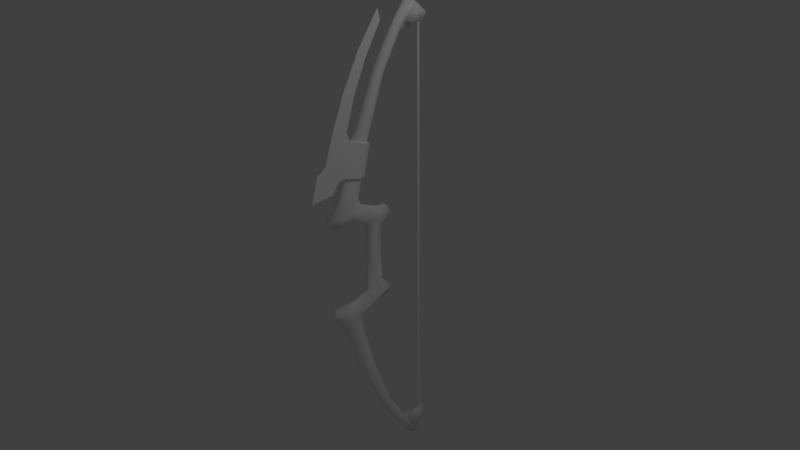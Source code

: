 # Source: bowEditedAnimated.blend  (saved by Blender 2.77.0; exported with 4.5.12 LTS)
import bpy
from mathutils import Matrix  # noqa: F401  (used for matrix-valued properties, if any)

bpy.ops.wm.read_factory_settings(use_empty=True)
scene = bpy.context.scene
scene.name = 'Scene'

# ---- collections
col_collection_1 = bpy.data.collections.new('Collection 1'); scene.collection.children.link(col_collection_1)

# ---- materials (node trees are filled in below, after node groups)
mat_weapons__untitled = bpy.data.materials.new('weapons__Untitled')
mat_weapons__untitled.alpha_threshold = 0.0
mat_weapons__untitled.use_transparent_shadow = False
mat_weapons__untitled.diffuse_color = (1.0, 1.0, 1.0, 1.0)
mat_weapons__untitled.roughness = 0.5
mat_weapons__untitled.specular_intensity = 0.0

# ---- material node trees

# ---- world
world_world = bpy.data.worlds.new('World'); scene.world = world_world
world_world.color = (0.05088, 0.05088, 0.05088)
world_world.use_sun_shadow = False
world_world.sun_shadow_jitter_overblur = 0.0
world_world.cycles.sampling_method = 'MANUAL'

# ---- cameras
cam_camera = bpy.data.cameras.new('Camera')
cam_camera.clip_end = 100.0
cam_camera.lens = 35.0
cam_camera.sensor_width = 32.0
cam_camera.sensor_height = 18.0
cam_camera.ortho_scale = 7.314
cam_camera.dof.focus_distance = 0.0
cam_camera.dof.aperture_fstop = 128.0

# ---- lights
light_lamp = bpy.data.lights.new('Lamp', 'POINT')
light_lamp.transmission_factor = 0.0
light_lamp.cutoff_distance = 30.0
light_lamp.energy = 100.0
light_lamp.shadow_buffer_clip_start = 1.001
light_lamp.shadow_soft_size = 0.1
light_lamp.shadow_maximum_resolution = 0.006
light_lamp.use_absolute_resolution = True

# ---- meshes
me_untitled = bpy.data.meshes.new('Untitled')
me_untitled.from_pydata([(-0.02902, -0.1167, 0.4821), (-0.04151, -0.5188, 0.9277), (-0.03345, 0.06777, 2.425), (-0.04151, -0.2701, 1.642), (-0.02791, 0.7263, 3.243), (-0.03488, 0.4747, 2.828), (-0.03345, 0.2014, 2.37), (-0.04151, -0.08253, 1.612), (-0.04151, -0.2647, 0.8818), (-0.07725, -0.3778, 0.711), (-0.04151, 0.2096, 0.6427), (-0.02902, 0.1126, 0.3941), (-0.04151, -0.2282, 0.7899), (-0.0169, 0.4237, 2.987), (-0.04151, 0.2596, 0.5375), (-0.04151, -0.6999, 0.7043), (-0.04724, 0.4537, 2.901), (-0.06218, 0.137, 2.403), (-0.07725, -0.1763, 1.62), (-0.07725, -0.3902, 0.8538), (-0.04151, -0.6532, 0.5734), (-0.02902, -0.3155, 0.5637), (-0.05437, -0.0008495, 0.4381), (-0.04151, 0.07892, 0.6522), (-0.07725, 0.0757, 0.5439), (-0.05849, 0.7012, 3.129), (-0.06175, 0.5533, 2.901), (-0.03935, 0.8931, 2.972), (-0.03935, 0.8625, 2.873), (-0.02843, 0.7965, 2.973), (0.03072, -0.1167, 0.4821), (0.0008494, 0.6757, 3.291), (0.04321, -0.5188, 0.9277), (0.03515, 0.06777, 2.425), (0.05039, -0.6552, 1.054), (0.0008494, -0.762, 1.369), (0.0008494, 0.6607, 2.811), (0.03658, 0.4747, 2.828), (0.04321, -0.08253, 1.612), (0.04321, -0.2647, 0.8818), (0.04321, 0.2096, 0.6427), (0.03072, 0.1126, 0.3941), (0.04321, -0.2282, 0.7899), (0.0008494, 0.7715, 2.973), (0.0008494, 0.8216, 2.973), (0.0186, 0.4237, 2.987), (0.04321, 0.2596, 0.5375), (0.04321, -0.6999, 0.7043), (0.04321, -0.6532, 0.5734), (0.04321, 0.07892, 0.6522), (0.06018, 0.7012, 3.129), (0.06345, 0.5533, 2.901), (0.04105, 0.8931, 2.972), (0.04105, 0.8625, 2.873), (0.03013, 0.7965, 2.973), (-0.05437, -0.0008495, 0.0), (-0.02843, 0.7965, 5.96e-08), (0.03072, -0.09489, 0.0), (0.0008496, 0.8216, 5.96e-08), (-0.01331, 0.1823, 2.991), (-0.07598, -0.4809, 1.22), (0.0008494, -0.5744, 1.813), (-0.02195, -0.06488, 2.591), (-0.04351, -0.4052, 1.777), (-0.03381, -0.2578, 2.198), (-0.05424, -0.5674, 1.194), (-0.05804, -0.372, 1.655), (-0.1017, -0.1796, 1.593), (-0.1167, -0.2814, 1.176), (0.07768, -0.4809, 1.22), (0.0008494, -0.9313, 0.9963), (0.0008494, 0.1537, 3.127), (0.03551, -0.2578, 2.198), (0.1034, -0.1796, 1.593), (0.1184, -0.2814, 1.176), (0.04938, -0.05539, 1.555), (0.0008494, -0.837, 1.33), (0.0008494, -0.7034, 1.433), (-0.04869, -0.6552, 1.054), (-0.04874, -0.1521, 1.147), (0.05044, -0.1521, 1.147), (-0.04768, -0.05539, 1.555), (0.0008494, -0.1542, 2.693), (0.04321, -0.2701, 1.642), (0.02961, 0.7263, 3.243), (0.03515, 0.2014, 2.37), (0.07895, -0.3778, 0.711), (0.05974, -0.372, 1.655), (0.05594, -0.5674, 1.194), (0.0008494, -0.3887, 2.255), (0.04894, 0.4537, 2.901), (0.06388, 0.137, 2.403), (0.07895, -0.1763, 1.62), (0.07895, -0.3902, 0.8538), (0.04521, -0.4052, 1.777), (0.03072, -0.3155, 0.5637), (0.05607, -0.0008495, 0.4381), (0.02365, -0.06488, 2.591), (0.07895, 0.0757, 0.5439), (0.0008494, 0.7791, 3.195), (0.01501, 0.1823, 2.991), (0.03072, 0.09319, 0.0), (-0.02902, -0.1167, -0.4821), (-0.04151, -0.5188, -0.9277), (-0.03345, 0.06777, -2.425), (-0.04151, -0.2701, -1.642), (-0.02791, 0.7263, -3.243), (-0.03488, 0.4747, -2.828), (-0.03345, 0.2014, -2.37), (-0.04151, -0.08253, -1.612), (-0.04151, -0.2647, -0.8818), (-0.07725, -0.3778, -0.711), (-0.04151, 0.2096, -0.6427), (-0.02902, 0.1126, -0.3941), (-0.04151, -0.2282, -0.7899), (-0.0169, 0.4237, -2.987), (-0.04151, 0.2596, -0.5375), (-0.04151, -0.6999, -0.7043), (-0.04724, 0.4537, -2.901), (-0.06218, 0.137, -2.403), (-0.07725, -0.1763, -1.62), (-0.07725, -0.3902, -0.8538), (-0.04151, -0.6532, -0.5734), (-0.02902, -0.3155, -0.5637), (-0.05437, -0.0008494, -0.4381), (-0.04151, 0.07892, -0.6522), (-0.07725, 0.0757, -0.5439), (-0.05849, 0.7012, -3.129), (-0.06175, 0.5533, -2.901), (-0.03935, 0.8931, -2.972), (-0.03935, 0.8625, -2.873), (-0.02843, 0.7965, -2.973), (0.03072, -0.1167, -0.4821), (0.0008497, 0.6757, -3.291), (0.04321, -0.5188, -0.9277), (0.03515, 0.06777, -2.425), (0.0008497, 0.6607, -2.811), (0.03658, 0.4747, -2.828), (0.04321, -0.08253, -1.612), (0.04321, -0.2647, -0.8818), (0.04321, 0.2096, -0.6427), (0.03072, 0.1126, -0.3941), (0.04321, -0.2282, -0.7899), (0.0008497, 0.7715, -2.973), (0.0008497, 0.8216, -2.973), (0.0186, 0.4237, -2.987), (0.04321, 0.2596, -0.5375), (0.04321, -0.6999, -0.7043), (0.04321, -0.6532, -0.5734), (0.04321, 0.07892, -0.6522), (0.06018, 0.7012, -3.129), (0.06345, 0.5533, -2.901), (0.04105, 0.8931, -2.972), (0.04105, 0.8625, -2.873), (0.03013, 0.7965, -2.973), (-0.02902, -0.09489, 0.0), (0.0008495, 0.7715, 5.96e-08), (0.03013, 0.7965, 5.96e-08), (-0.02902, 0.09319, 0.0), (0.04321, -0.2701, -1.642), (0.02961, 0.7263, -3.243), (0.03515, 0.2014, -2.37), (0.07895, -0.3778, -0.711), (0.04894, 0.4537, -2.901), (0.06388, 0.137, -2.403), (0.07895, -0.1763, -1.62), (0.07895, -0.3902, -0.8538), (0.03072, -0.3155, -0.5637), (0.05607, -0.0008495, -0.4381), (0.07895, 0.0757, -0.5439), (0.0008497, 0.7791, -3.195), (0.05607, -0.0008495, 0.0), (0.0008494, -0.837, 1.33), (0.0008494, -0.762, 1.369), (-0.04768, -0.05539, 1.555), (0.04938, -0.05539, 1.555), (0.05044, -0.1521, 1.147), (0.1184, -0.2814, 1.176), (0.05974, -0.372, 1.655), (0.1034, -0.1796, 1.593), (-0.04874, -0.1521, 1.147), (-0.1167, -0.2814, 1.176), (0.02365, -0.06488, 2.591), (0.03551, -0.2578, 2.198), (0.04521, -0.4052, 1.777), (0.0008494, -0.9313, 0.9963), (0.0008494, -0.9313, 0.9963), (0.05039, -0.6552, 1.054), (0.05594, -0.5674, 1.194), (0.07768, -0.4809, 1.22), (0.01501, 0.1823, 2.991), (0.0008494, 0.1537, 3.127), (0.0008494, 0.1537, 3.127), (0.0008494, -0.1542, 2.693), (-0.02195, -0.06488, 2.591), (-0.01331, 0.1823, 2.991), (-0.05424, -0.5674, 1.194), (-0.07598, -0.4809, 1.22), (-0.03381, -0.2578, 2.198), (-0.04351, -0.4052, 1.777), (-0.05804, -0.372, 1.655), (-0.1017, -0.1796, 1.593), (-0.04869, -0.6552, 1.054), (0.0008494, -0.5744, 1.813), (0.0008494, -0.7034, 1.433), (0.0008494, -0.3887, 2.255)], [], [(29, 44, 58, 56), (16, 17, 2, 13), (18, 17, 6, 7), (19, 18, 7, 8), (24, 9, 12, 23), (20, 9, 21), (1, 3, 18, 19), (3, 2, 17, 18), (5, 6, 17, 16), (31, 4, 16, 13), (12, 9, 19, 8), (9, 15, 1, 19), (196, 188, 187, 202), (4, 5, 16), (14, 24, 23, 10), (24, 22, 0), (21, 9, 0), (11, 22, 24, 14), (173, 204, 78), (42, 12, 8, 39), (49, 23, 12, 42), (202, 187, 185), (45, 13, 2, 33), (78, 172, 173), (59, 62, 193, 192), (37, 5, 36), (41, 11, 14, 46), (39, 8, 7, 38), (47, 15, 20, 48), (40, 10, 23, 49), (46, 14, 10, 40), (205, 193, 62, 64), (191, 190, 195), (45, 31, 13), (79, 174, 175, 80), (25, 27, 28, 26), (27, 52, 53, 28), (25, 50, 52, 27), (28, 53, 51, 26), (181, 180, 176, 177), (20, 15, 9), (32, 1, 15, 47), (9, 24, 0), (26, 51, 50, 25), (50, 51, 53, 52), (197, 189, 188, 196), (201, 68, 60, 66), (60, 65, 63, 66), (63, 65, 203), (197, 181, 177, 189), (204, 203, 78), (65, 78, 203), (186, 172, 78), (174, 79, 68, 201), (81, 67, 179, 75), (67, 200, 178, 179), (200, 199, 184, 178), (199, 198, 183, 184), (198, 194, 182, 183), (195, 190, 182, 194), (203, 205, 64, 63), (36, 5, 4, 99), (33, 2, 3, 83), (83, 3, 1, 32), (38, 7, 6, 85), (95, 21, 0, 30), (85, 6, 5, 37), (48, 20, 21, 95), (31, 84, 4), (84, 99, 4), (90, 45, 33, 91), (92, 38, 85, 91), (93, 39, 38, 92), (98, 49, 42, 86), (48, 95, 86), (32, 93, 92, 83), (83, 92, 91, 33), (37, 90, 91, 85), (31, 45, 90, 84), (42, 39, 93, 86), (86, 93, 32, 47), (36, 99, 84, 37), (84, 90, 37), (46, 40, 49, 98), (98, 30, 96), (95, 30, 86), (41, 46, 98, 96), (48, 86, 47), (86, 30, 98), (35, 34, 77), (70, 34, 76), (34, 35, 76), (100, 71, 82, 97), (88, 61, 34), (89, 72, 97, 82), (77, 34, 61), (175, 73, 74, 80), (94, 61, 88), (61, 94, 72, 89), (69, 87, 94, 88), (73, 87, 69, 74), (118, 115, 104, 119), (120, 109, 108, 119), (121, 110, 109, 120), (126, 125, 114, 111), (122, 123, 111), (103, 121, 120, 105), (105, 120, 119, 104), (107, 118, 119, 108), (133, 115, 118, 106), (114, 110, 121, 111), (111, 121, 103, 117), (106, 118, 107), (116, 112, 125, 126), (126, 102, 124), (123, 102, 111), (113, 116, 126, 124), (142, 139, 110, 114), (149, 142, 114, 125), (145, 135, 104, 115), (137, 136, 107), (141, 146, 116, 113), (139, 138, 109, 110), (147, 148, 122, 117), (140, 149, 125, 112), (146, 140, 112, 116), (145, 115, 133), (127, 128, 130, 129), (129, 130, 153, 152), (127, 129, 152, 150), (130, 128, 151, 153), (122, 111, 117), (134, 147, 117, 103), (111, 102, 126), (128, 127, 150, 151), (150, 152, 153, 151), (143, 154, 157, 156), (136, 170, 106, 107), (135, 159, 105, 104), (159, 134, 103, 105), (138, 161, 108, 109), (167, 132, 102, 123), (161, 137, 107, 108), (148, 167, 123, 122), (133, 106, 160), (160, 106, 170), (163, 164, 135, 145), (165, 164, 161, 138), (166, 165, 138, 139), (169, 162, 142, 149), (148, 162, 167), (134, 159, 165, 166), (159, 135, 164, 165), (137, 161, 164, 163), (133, 160, 163, 145), (142, 162, 166, 139), (162, 147, 134, 166), (136, 137, 160, 170), (160, 137, 163), (146, 169, 149, 140), (169, 168, 132), (167, 162, 132), (141, 168, 169, 146), (148, 147, 162), (162, 169, 132), (43, 29, 56, 156), (54, 157, 58, 44), (43, 156, 157, 54), (55, 22, 11, 158), (155, 0, 22, 55), (30, 0, 155, 57), (101, 158, 11, 41), (171, 101, 41, 96), (57, 171, 96, 30), (131, 56, 58, 144), (143, 156, 56, 131), (154, 144, 58, 157), (55, 158, 113, 124), (155, 55, 124, 102), (132, 57, 155, 102), (101, 141, 113, 158), (171, 168, 141, 101), (57, 132, 168, 171)])
me_untitled.polygons.foreach_set('use_smooth', [True] * 183)
_uv = me_untitled.uv_layers.new(name='UVMap')
_uv.uv.foreach_set('vector', [0.9809, 0.9745, 0.9701, 0.9745, 0.9701, 0.3548, 0.9809, 0.3548, 0.1309, 0.8885, 0.181, 0.7547, 0.1998, 0.7572, 0.1434, 0.9081, 0.2189, 0.5541, 0.181, 0.7547, 0.1628, 0.7497, 0.1946, 0.5564, 0.2353, 0.3621, 0.2189, 0.5541, 0.1946, 0.5564, 0.2053, 0.3744, 0.1119, 0.3058, 0.2263, 0.3282, 0.1929, 0.3539, 0.1146, 0.3329, 0.2874, 0.2838, 0.2263, 0.3282, 0.2058, 0.293, 0.2703, 0.3741, 0.2438, 0.5555, 0.2189, 0.5541, 0.2353, 0.3621, 0.2438, 0.5555, 0.1998, 0.7572, 0.181, 0.7547, 0.2189, 0.5541, 0.1218, 0.8723, 0.1628, 0.7497, 0.181, 0.7547, 0.1309, 0.8885, 0.09941, 0.993, 0.08391, 0.9834, 0.1309, 0.8885, 0.1434, 0.9081, 0.1929, 0.3539, 0.2263, 0.3282, 0.2353, 0.3621, 0.2053, 0.3744, 0.2263, 0.3282, 0.3038, 0.3131, 0.2703, 0.3741, 0.2353, 0.3621, 0.8802, 0.878, 0.8535, 0.878, 0.8549, 0.838, 0.8788, 0.838, 0.08391, 0.9834, 0.1218, 0.8723, 0.1309, 0.8885, 0.06749, 0.3114, 0.1119, 0.3058, 0.1146, 0.3329, 0.08322, 0.3346, 0.1119, 0.3058, 0.1251, 0.2768, 0.1552, 0.2815, 0.2058, 0.293, 0.2263, 0.3282, 0.1552, 0.2815, 0.09556, 0.2709, 0.1251, 0.2768, 0.1119, 0.3058, 0.06749, 0.3114, 0.8047, 0.1208, 0.8105, 0.1409, 0.863, 0.0639, 0.02408, 0.283, 0.04363, 0.283, 0.04363, 0.3059, 0.02408, 0.3059, 0.02408, 0.2054, 0.04363, 0.2054, 0.04363, 0.283, 0.02408, 0.283, 0.8788, 0.838, 0.8549, 0.838, 0.8669, 0.7698, 0.01515, 0.872, 0.006961, 0.872, 0.003144, 0.7185, 0.01897, 0.7185, 0.863, 0.0639, 0.7928, 0.1043, 0.8047, 0.1208, 0.836, 0.574, 0.8259, 0.4607, 0.7951, 0.4731, 0.8149, 0.6005, 0.02561, 0.7894, 0.04209, 0.7894, 0.03385, 0.8325, 0.02696, 0.1009, 0.04075, 0.1009, 0.04363, 0.1483, 0.02408, 0.1483, 0.02408, 0.3059, 0.04363, 0.3059, 0.04362, 0.4795, 0.02408, 0.4795, 0.02083, 0.2808, 0.001289, 0.2808, 0.00129, 0.2487, 0.02084, 0.2487, 0.02408, 0.1752, 0.04363, 0.1752, 0.04363, 0.2054, 0.02408, 0.2054, 0.02408, 0.1483, 0.04363, 0.1483, 0.04363, 0.1752, 0.02408, 0.1752, 0.7913, 0.3532, 0.7951, 0.4731, 0.8259, 0.4607, 0.8268, 0.3547, 0.9074, 0.9837, 0.904, 0.95, 0.9109, 0.95, 0.01595, 0.872, 0.01185, 0.963, 0.007758, 0.872, 0.9679, 0.1395, 0.9436, 0.2381, 0.9436, 0.2381, 0.9679, 0.1395, 0.6233, 0.8862, 0.5777, 0.8897, 0.5692, 0.8727, 0.614, 0.8371, 0.5777, 0.8897, 0.5777, 0.9045, 0.5587, 0.9045, 0.5587, 0.8897, 0.6233, 0.8862, 0.6233, 0.908, 0.5777, 0.9045, 0.5777, 0.8897, 0.7302, 0.8897, 0.7302, 0.9045, 0.6732, 0.9086, 0.6732, 0.8856, 0.8953, 0.9493, 0.8789, 0.9813, 0.8549, 0.9813, 0.8384, 0.9493, 0.2874, 0.2838, 0.3038, 0.3131, 0.2263, 0.3282, 0.02083, 0.3472, 0.001289, 0.3472, 0.001289, 0.2808, 0.02083, 0.2808, 0.2263, 0.3282, 0.1119, 0.3058, 0.1552, 0.2815, 0.6732, 0.8856, 0.6732, 0.9086, 0.6233, 0.908, 0.6233, 0.8862, 0.6233, 0.908, 0.614, 0.9571, 0.5692, 0.9215, 0.5777, 0.9045, 0.8854, 0.8998, 0.8483, 0.8998, 0.8535, 0.878, 0.8802, 0.878, 0.9101, 0.2319, 0.933, 0.1304, 0.884, 0.1186, 0.8606, 0.2248, 0.884, 0.1186, 0.8672, 0.1037, 0.8402, 0.2475, 0.8606, 0.2248, 0.8402, 0.2475, 0.8672, 0.1037, 0.7981, 0.2374, 0.8854, 0.8998, 0.8953, 0.9493, 0.8384, 0.9493, 0.8483, 0.8998, 0.8105, 0.1409, 0.7981, 0.2374, 0.863, 0.0639, 0.8672, 0.1037, 0.863, 0.0639, 0.7981, 0.2374, 0.808, 0.02168, 0.7928, 0.1043, 0.863, 0.0639, 0.9436, 0.2381, 0.9679, 0.1395, 0.933, 0.1304, 0.9101, 0.2319, 0.9192, 0.5116, 0.9322, 0.5431, 0.8826, 0.5431, 0.8957, 0.5116, 0.9322, 0.5431, 0.9217, 0.592, 0.8932, 0.592, 0.8826, 0.5431, 0.9217, 0.592, 0.9182, 0.6224, 0.8967, 0.6224, 0.8932, 0.592, 0.9182, 0.6224, 0.9158, 0.7303, 0.899, 0.7303, 0.8967, 0.6224, 0.9158, 0.7303, 0.9129, 0.8363, 0.9019, 0.8363, 0.899, 0.7303, 0.9109, 0.95, 0.904, 0.95, 0.9019, 0.8363, 0.9129, 0.8363, 0.7981, 0.2374, 0.7913, 0.3532, 0.8268, 0.3547, 0.8402, 0.2475, 0.07613, 0.8777, 0.1218, 0.8723, 0.08391, 0.9834, 0.06749, 0.9744, 0.01897, 0.7185, 0.003144, 0.7185, 0.001287, 0.5218, 0.02083, 0.5218, 0.02083, 0.5218, 0.001287, 0.5218, 0.001289, 0.3472, 0.02083, 0.3472, 0.02408, 0.4795, 0.04362, 0.4795, 0.04176, 0.6662, 0.02594, 0.6662, 0.01795, 0.1708, 0.004172, 0.1708, 0.004172, 0.1212, 0.01796, 0.1212, 0.02594, 0.6662, 0.04176, 0.6662, 0.04209, 0.7894, 0.02561, 0.7894, 0.02084, 0.2487, 0.00129, 0.2487, 0.004172, 0.1708, 0.01795, 0.1708, 0.05849, 0.9909, 0.0403, 0.9911, 0.04548, 0.9782, 0.0403, 0.9911, 0.02677, 0.9782, 0.04548, 0.9782, 0.1309, 0.8885, 0.1434, 0.9081, 0.1998, 0.7572, 0.181, 0.7547, 0.2189, 0.5541, 0.1946, 0.5564, 0.1628, 0.7497, 0.181, 0.7547, 0.2353, 0.3621, 0.2053, 0.3744, 0.1946, 0.5564, 0.2189, 0.5541, 0.1119, 0.3058, 0.1146, 0.3329, 0.1929, 0.3539, 0.2263, 0.3282, 0.2874, 0.2838, 0.2058, 0.293, 0.2263, 0.3282, 0.2703, 0.3741, 0.2353, 0.3621, 0.2189, 0.5541, 0.2438, 0.5555, 0.2438, 0.5555, 0.2189, 0.5541, 0.181, 0.7547, 0.1998, 0.7572, 0.1218, 0.8723, 0.1309, 0.8885, 0.181, 0.7547, 0.1628, 0.7497, 0.09941, 0.993, 0.1434, 0.9081, 0.1309, 0.8885, 0.08391, 0.9834, 0.1929, 0.3539, 0.2053, 0.3744, 0.2353, 0.3621, 0.2263, 0.3282, 0.2263, 0.3282, 0.2353, 0.3621, 0.2703, 0.3741, 0.3038, 0.3131, 0.07613, 0.8777, 0.06749, 0.9744, 0.08391, 0.9834, 0.1218, 0.8723, 0.08391, 0.9834, 0.1309, 0.8885, 0.1218, 0.8723, 0.06749, 0.3114, 0.08322, 0.3346, 0.1146, 0.3329, 0.1119, 0.3058, 0.1119, 0.3058, 0.1552, 0.2815, 0.1251, 0.2768, 0.2058, 0.293, 0.1552, 0.2815, 0.2263, 0.3282, 0.09556, 0.2709, 0.06749, 0.3114, 0.1119, 0.3058, 0.1251, 0.2768, 0.2874, 0.2838, 0.2263, 0.3282, 0.3038, 0.3131, 0.2263, 0.3282, 0.1552, 0.2815, 0.1119, 0.3058, 0.8047, 0.1208, 0.863, 0.0639, 0.8105, 0.1409, 0.808, 0.02168, 0.863, 0.0639, 0.7928, 0.1043, 0.863, 0.0639, 0.8047, 0.1208, 0.7928, 0.1043, 0.836, 0.574, 0.8149, 0.6005, 0.7951, 0.4731, 0.8259, 0.4607, 0.8672, 0.1037, 0.7981, 0.2374, 0.863, 0.0639, 0.7913, 0.3532, 0.8268, 0.3547, 0.8259, 0.4607, 0.7951, 0.4731, 0.8105, 0.1409, 0.863, 0.0639, 0.7981, 0.2374, 0.9436, 0.2381, 0.9101, 0.2319, 0.933, 0.1304, 0.9679, 0.1395, 0.8402, 0.2475, 0.7981, 0.2374, 0.8672, 0.1037, 0.7981, 0.2374, 0.8402, 0.2475, 0.8268, 0.3547, 0.7913, 0.3532, 0.884, 0.1186, 0.8606, 0.2248, 0.8402, 0.2475, 0.8672, 0.1037, 0.9101, 0.2319, 0.8606, 0.2248, 0.884, 0.1186, 0.933, 0.1304, 0.1309, 0.8885, 0.1434, 0.9081, 0.1998, 0.7572, 0.181, 0.7547, 0.2189, 0.5541, 0.1946, 0.5564, 0.1628, 0.7497, 0.181, 0.7547, 0.2353, 0.3621, 0.2053, 0.3744, 0.1946, 0.5564, 0.2189, 0.5541, 0.1119, 0.3058, 0.1146, 0.3329, 0.1929, 0.3539, 0.2263, 0.3282, 0.2874, 0.2838, 0.2058, 0.293, 0.2263, 0.3282, 0.2703, 0.3741, 0.2353, 0.3621, 0.2189, 0.5541, 0.2438, 0.5555, 0.2438, 0.5555, 0.2189, 0.5541, 0.181, 0.7547, 0.1998, 0.7572, 0.1218, 0.8723, 0.1309, 0.8885, 0.181, 0.7547, 0.1628, 0.7497, 0.09941, 0.993, 0.1434, 0.9081, 0.1309, 0.8885, 0.08391, 0.9834, 0.1929, 0.3539, 0.2053, 0.3744, 0.2353, 0.3621, 0.2263, 0.3282, 0.2263, 0.3282, 0.2353, 0.3621, 0.2703, 0.3741, 0.3038, 0.3131, 0.08391, 0.9834, 0.1309, 0.8885, 0.1218, 0.8723, 0.06749, 0.3114, 0.08322, 0.3346, 0.1146, 0.3329, 0.1119, 0.3058, 0.1119, 0.3058, 0.1552, 0.2815, 0.1251, 0.2768, 0.2058, 0.293, 0.1552, 0.2815, 0.2263, 0.3282, 0.09556, 0.2709, 0.06749, 0.3114, 0.1119, 0.3058, 0.1251, 0.2768, 0.02408, 0.283, 0.02408, 0.3059, 0.04363, 0.3059, 0.04363, 0.283, 0.02408, 0.2054, 0.02408, 0.283, 0.04363, 0.283, 0.04363, 0.2054, 0.01515, 0.872, 0.01897, 0.7185, 0.003144, 0.7185, 0.006961, 0.872, 0.02561, 0.7894, 0.03385, 0.8325, 0.04209, 0.7894, 0.02696, 0.1009, 0.02408, 0.1483, 0.04363, 0.1483, 0.04075, 0.1009, 0.02408, 0.3059, 0.02408, 0.4795, 0.04362, 0.4795, 0.04363, 0.3059, 0.02083, 0.2808, 0.02084, 0.2487, 0.00129, 0.2487, 0.001289, 0.2808, 0.02408, 0.1752, 0.02408, 0.2054, 0.04363, 0.2054, 0.04363, 0.1752, 0.02408, 0.1483, 0.02408, 0.1752, 0.04363, 0.1752, 0.04363, 0.1483, 0.01595, 0.872, 0.007758, 0.872, 0.01185, 0.963, 0.6233, 0.8862, 0.614, 0.8371, 0.5692, 0.8727, 0.5777, 0.8897, 0.5777, 0.8897, 0.5587, 0.8897, 0.5587, 0.9045, 0.5777, 0.9045, 0.6233, 0.8862, 0.5777, 0.8897, 0.5777, 0.9045, 0.6233, 0.908, 0.7302, 0.8897, 0.6732, 0.8856, 0.6732, 0.9086, 0.7302, 0.9045, 0.2874, 0.2838, 0.2263, 0.3282, 0.3038, 0.3131, 0.02083, 0.3472, 0.02083, 0.2808, 0.001289, 0.2808, 0.001289, 0.3472, 0.2263, 0.3282, 0.1552, 0.2815, 0.1119, 0.3058, 0.6732, 0.8856, 0.6233, 0.8862, 0.6233, 0.908, 0.6732, 0.9086, 0.6233, 0.908, 0.5777, 0.9045, 0.5692, 0.9215, 0.614, 0.9571, 0.9701, 0.9745, 0.9809, 0.9745, 0.9809, 0.3548, 0.9701, 0.3548, 0.07613, 0.8777, 0.06749, 0.9744, 0.08391, 0.9834, 0.1218, 0.8723, 0.01897, 0.7185, 0.02083, 0.5218, 0.001287, 0.5218, 0.003144, 0.7185, 0.02083, 0.5218, 0.02083, 0.3472, 0.001289, 0.3472, 0.001287, 0.5218, 0.02408, 0.4795, 0.02594, 0.6662, 0.04176, 0.6662, 0.04362, 0.4795, 0.01795, 0.1708, 0.01796, 0.1212, 0.004172, 0.1212, 0.004172, 0.1708, 0.02594, 0.6662, 0.02561, 0.7894, 0.04209, 0.7894, 0.04176, 0.6662, 0.02084, 0.2487, 0.01795, 0.1708, 0.004172, 0.1708, 0.00129, 0.2487, 0.05849, 0.9909, 0.04548, 0.9782, 0.0403, 0.9911, 0.0403, 0.9911, 0.04548, 0.9782, 0.02677, 0.9782, 0.1309, 0.8885, 0.181, 0.7547, 0.1998, 0.7572, 0.1434, 0.9081, 0.2189, 0.5541, 0.181, 0.7547, 0.1628, 0.7497, 0.1946, 0.5564, 0.2353, 0.3621, 0.2189, 0.5541, 0.1946, 0.5564, 0.2053, 0.3744, 0.1119, 0.3058, 0.2263, 0.3282, 0.1929, 0.3539, 0.1146, 0.3329, 0.2874, 0.2838, 0.2263, 0.3282, 0.2058, 0.293, 0.2703, 0.3741, 0.2438, 0.5555, 0.2189, 0.5541, 0.2353, 0.3621, 0.2438, 0.5555, 0.1998, 0.7572, 0.181, 0.7547, 0.2189, 0.5541, 0.1218, 0.8723, 0.1628, 0.7497, 0.181, 0.7547, 0.1309, 0.8885, 0.09941, 0.993, 0.08391, 0.9834, 0.1309, 0.8885, 0.1434, 0.9081, 0.1929, 0.3539, 0.2263, 0.3282, 0.2353, 0.3621, 0.2053, 0.3744, 0.2263, 0.3282, 0.3038, 0.3131, 0.2703, 0.3741, 0.2353, 0.3621, 0.07613, 0.8777, 0.1218, 0.8723, 0.08391, 0.9834, 0.06749, 0.9744, 0.08391, 0.9834, 0.1218, 0.8723, 0.1309, 0.8885, 0.06749, 0.3114, 0.1119, 0.3058, 0.1146, 0.3329, 0.08322, 0.3346, 0.1119, 0.3058, 0.1251, 0.2768, 0.1552, 0.2815, 0.2058, 0.293, 0.2263, 0.3282, 0.1552, 0.2815, 0.09556, 0.2709, 0.1251, 0.2768, 0.1119, 0.3058, 0.06749, 0.3114, 0.2874, 0.2838, 0.3038, 0.3131, 0.2263, 0.3282, 0.2263, 0.3282, 0.1119, 0.3058, 0.1552, 0.2815, 0.9701, 0.9745, 0.9809, 0.9745, 0.9809, 0.3548, 0.9701, 0.3548, 0.9809, 0.9745, 0.9809, 0.3548, 0.9701, 0.3548, 0.9701, 0.9745, 0.9701, 0.9745, 0.9701, 0.3548, 0.9809, 0.3548, 0.9809, 0.9745, 0.1059, 0.1727, 0.1251, 0.2768, 0.09556, 0.2709, 0.08284, 0.1769, 0.1287, 0.1684, 0.1552, 0.2815, 0.1251, 0.2768, 0.1059, 0.1727, 0.01796, 0.1212, 0.004172, 0.1212, 0.004174, 0.00987, 0.01796, 0.009871, 0.02696, 0.00987, 0.04075, 0.009871, 0.04075, 0.1009, 0.02696, 0.1009, 0.1059, 0.1727, 0.08284, 0.1769, 0.09556, 0.2709, 0.1251, 0.2768, 0.1287, 0.1684, 0.1059, 0.1727, 0.1251, 0.2768, 0.1552, 0.2815, 0.9809, 0.9745, 0.9809, 0.3548, 0.9701, 0.3548, 0.9701, 0.9745, 0.9701, 0.9745, 0.9701, 0.3548, 0.9809, 0.3548, 0.9809, 0.9745, 0.9809, 0.9745, 0.9701, 0.9745, 0.9701, 0.3548, 0.9809, 0.3548, 0.1059, 0.1727, 0.08284, 0.1769, 0.09556, 0.2709, 0.1251, 0.2768, 0.1287, 0.1684, 0.1059, 0.1727, 0.1251, 0.2768, 0.1552, 0.2815, 0.01796, 0.1212, 0.01796, 0.009871, 0.004174, 0.00987, 0.004172, 0.1212, 0.02696, 0.00987, 0.02696, 0.1009, 0.04075, 0.1009, 0.04075, 0.009871, 0.1059, 0.1727, 0.1251, 0.2768, 0.09556, 0.2709, 0.08284, 0.1769, 0.1287, 0.1684, 0.1552, 0.2815, 0.1251, 0.2768, 0.1059, 0.1727])
me_untitled.materials.append(mat_weapons__untitled)
me_untitled.use_remesh_preserve_volume = False
me_untitled.use_remesh_preserve_attributes = False
me_untitled.use_mirror_vertex_groups = False
me_untitled.update()
me_untitled.normals_split_custom_set([tuple(v) for v in zip(*[iter([-1.0, 9.636e-06, -5.006e-08, 4.992e-07, 1.0, 4.14e-08, 5.241e-07, 1.0, 5.504e-08, -1.0, 9.636e-06, -5.036e-08, -0.9968, -0.04467, 0.06619, -0.999, -0.02289, 0.03788, -0.5516, -0.7343, 0.3957, -0.5552, -0.6582, 0.5085, -0.9999, 0.004312, 0.01415, -0.999, -0.02289, 0.03788, -0.5895, 0.7311, -0.3435, -0.5812, 0.777, -0.242, -0.9991, 0.011, 0.04086, -0.9999, 0.004312, 0.01415, -0.5812, 0.777, -0.242, -0.6646, 0.7469, 0.02149, -0.9971, 0.06817, -0.03275, -0.9982, 0.003639, -0.06053, -0.6974, 0.5097, 0.5038, -0.6422, 0.2215, 0.7339, -0.5652, -0.4883, -0.665, -0.9982, 0.003639, -0.06053, -0.5951, -0.1769, -0.7839, -0.659, -0.6685, 0.3449, -0.5783, -0.7605, 0.2953, -0.9999, 0.004312, 0.01415, -0.9991, 0.011, 0.04086, -0.5783, -0.7605, 0.2953, -0.5516, -0.7343, 0.3957, -0.999, -0.02289, 0.03788, -0.9999, 0.004312, 0.01415, -0.756, 0.4187, -0.5032, -0.5895, 0.7311, -0.3435, -0.999, -0.02289, 0.03788, -0.9968, -0.04467, 0.06619, -2.492e-07, -0.2016, 0.9795, -0.7661, 0.3914, 0.5098, -0.9968, -0.04467, 0.06619, -0.5552, -0.6582, 0.5085, -0.6974, 0.5097, 0.5038, -0.9982, 0.003639, -0.06053, -0.9991, 0.011, 0.04086, -0.6646, 0.7469, 0.02149, -0.9982, 0.003639, -0.06053, -0.5741, -0.8086, 0.1287, -0.659, -0.6685, 0.3449, -0.9991, 0.011, 0.04086, 0.0, 0.582, -0.8132, 0.0, 0.582, -0.8132, 0.0, 0.5953, -0.8035, 0.0, 0.5953, -0.8035, -0.7661, 0.3914, 0.5098, -0.756, 0.4187, -0.5032, -0.9968, -0.04467, 0.06619, -0.5613, 0.8178, -0.1271, -0.9971, 0.06817, -0.03275, -0.6422, 0.2215, 0.7339, -0.5384, 0.4721, 0.698, -0.9971, 0.06817, -0.03275, -0.9951, -0.06346, -0.0754, -0.7306, -0.5276, -0.4334, -0.5951, -0.1769, -0.7839, -0.9982, 0.003639, -0.06053, -0.7306, -0.5276, -0.4334, -0.6907, 0.6421, -0.3327, -0.9951, -0.06346, -0.0754, -0.9971, 0.06817, -0.03275, -0.5613, 0.8178, -0.1271, -0.9876, -0.1004, 0.121, -0.9676, -0.2332, 0.09682, -0.9808, -0.1794, 0.07692, 0.6974, 0.5097, 0.5038, -0.6974, 0.5097, 0.5038, -0.6646, 0.7469, 0.02149, 0.6646, 0.7469, 0.0215, 0.6422, 0.2215, 0.7339, -0.6422, 0.2215, 0.7339, -0.6974, 0.5097, 0.5038, 0.6974, 0.5097, 0.5038, 0.0, 0.5953, -0.8035, 0.0, 0.5953, -0.8035, 0.0, 0.2036, -0.979, 0.5552, -0.6582, 0.5085, -0.5552, -0.6582, 0.5085, -0.5516, -0.7343, 0.3957, 0.5516, -0.7343, 0.3957, -0.9808, -0.1794, 0.07692, -0.9883, -0.1127, 0.1029, -0.9876, -0.1004, 0.121, -0.9881, -0.1233, 0.09226, -0.9825, -0.1569, 0.1006, -0.9845, -0.1457, 0.09779, -0.9881, -0.1233, 0.09226, 0.756, 0.4187, -0.5032, -0.756, 0.4187, -0.5032, 2.211e-07, 0.7358, -0.6772, 0.6907, 0.6421, -0.3327, -0.6907, 0.6421, -0.3327, -0.5613, 0.8178, -0.1271, 0.5613, 0.8178, -0.1271, 0.6646, 0.7469, 0.0215, -0.6646, 0.7469, 0.02149, -0.5812, 0.777, -0.242, 0.5812, 0.777, -0.242, 0.5741, -0.8086, 0.1287, -0.5741, -0.8086, 0.1287, -0.5652, -0.4883, -0.665, 0.5652, -0.4883, -0.665, 0.5384, 0.4721, 0.698, -0.5384, 0.4721, 0.698, -0.6422, 0.2215, 0.7339, 0.6422, 0.2215, 0.7339, 0.5613, 0.8178, -0.1271, -0.5613, 0.8178, -0.1271, -0.5384, 0.4721, 0.698, 0.5384, 0.4721, 0.698, -0.9741, -0.202, 0.1017, -0.9845, -0.1457, 0.09779, -0.9825, -0.1569, 0.1006, -0.9741, -0.2019, 0.1017, 0.0, 0.9787, 0.2053, 0.0, 0.9822, -0.188, 0.0, 0.9822, -0.188, 0.5552, -0.6582, 0.5085, -2.492e-07, -0.2016, 0.9795, -0.5552, -0.6582, 0.5085, -0.5401, 0.8211, -0.1848, -0.547, 0.8168, -0.1836, 0.547, 0.8168, -0.1836, 0.5401, 0.8211, -0.1848, -0.59, -0.112, 0.7996, -0.5731, 0.789, 0.2215, -0.5619, 0.4689, -0.6815, -0.5794, -0.7303, -0.3619, -0.5731, 0.789, 0.2215, 0.5731, 0.789, 0.2215, 0.5619, 0.4689, -0.6815, -0.5619, 0.4689, -0.6815, -0.59, -0.112, 0.7996, 0.59, -0.112, 0.7996, 0.5731, 0.789, 0.2215, -0.5731, 0.789, 0.2215, -0.5619, 0.4689, -0.6815, 0.5619, 0.4689, -0.6815, 0.5794, -0.7303, -0.3619, -0.5794, -0.7303, -0.3619, 0.0, -0.2164, -0.9763, 0.0, -0.2179, -0.976, 0.0, -0.2179, -0.976, 0.0, -0.2164, -0.9763, -0.5652, -0.4883, -0.665, -0.5741, -0.8086, 0.1287, -0.9982, 0.003639, -0.06053, 0.659, -0.6685, 0.3449, -0.659, -0.6685, 0.3449, -0.5741, -0.8086, 0.1287, 0.5741, -0.8086, 0.1287, -0.9982, 0.003639, -0.06053, -0.9971, 0.06817, -0.03275, -0.7306, -0.5276, -0.4334, -0.5794, -0.7303, -0.3619, 0.5794, -0.7303, -0.3619, 0.59, -0.112, 0.7996, -0.59, -0.112, 0.7996, 0.59, -0.112, 0.7996, 0.5794, -0.7303, -0.3619, 0.5619, 0.4689, -0.6815, 0.5731, 0.789, 0.2215, 0.0, 0.001087, -1.0, 0.0, 0.001087, -1.0, 0.0, 0.582, -0.8132, 0.0, 0.582, -0.8132, -0.9942, 0.1075, 0.00444, -0.9934, 0.1144, 0.002527, -0.9741, -0.209, 0.0859, -0.9736, -0.2114, 0.08609, -0.9741, -0.209, 0.0859, -0.9746, -0.2072, 0.08521, -0.9692, -0.2291, 0.09031, -0.9736, -0.2114, 0.08609, -0.9692, -0.2291, 0.09031, -0.9746, -0.2072, 0.08521, -0.9686, -0.2316, 0.09046, 0.0, 0.001087, -1.0, 0.0, -0.2164, -0.9763, 0.0, -0.2164, -0.9763, 0.0, 0.001087, -1.0, -0.9676, -0.2332, 0.09682, -0.9686, -0.2316, 0.09046, -0.9808, -0.1794, 0.07692, -0.9746, -0.2072, 0.08521, -0.9808, -0.1794, 0.07692, -0.9686, -0.2316, 0.09046, -0.981, -0.1869, 0.05278, -0.9883, -0.1127, 0.1029, -0.9808, -0.1794, 0.07692, -0.547, 0.8168, -0.1836, -0.5401, 0.8211, -0.1848, -0.9934, 0.1144, 0.002527, -0.9942, 0.1075, 0.00444, -7.594e-07, 0.293, 0.9561, -3.526e-07, 0.3003, 0.9538, -3.526e-07, 0.3003, 0.9538, -7.594e-07, 0.293, 0.9561, -3.526e-07, 0.3003, 0.9538, 0.0, 0.6837, 0.7298, 0.0, 0.6837, 0.7298, -3.526e-07, 0.3003, 0.9538, 0.0, 0.6837, 0.7298, 0.0, 0.9998, -0.02152, 0.0, 0.9998, -0.02152, 0.0, 0.6837, 0.7298, 0.0, 0.9998, -0.02152, 0.0, 0.9228, -0.3853, 0.0, 0.9228, -0.3853, 0.0, 0.9998, -0.02152, 0.0, 0.9228, -0.3853, 0.0, 0.8756, -0.4831, 0.0, 0.8756, -0.4831, 0.0, 0.9228, -0.3853, 0.0, 0.9822, -0.188, 0.0, 0.9822, -0.188, 0.0, 0.8756, -0.4831, 0.0, 0.8756, -0.4831, -0.9686, -0.2316, 0.09046, -0.9741, -0.202, 0.1017, -0.9741, -0.2019, 0.1017, -0.9692, -0.2291, 0.09031, 2.211e-07, 0.7358, -0.6772, -0.756, 0.4187, -0.5032, -0.7661, 0.3914, 0.5098, 1.642e-07, 0.9936, 0.1132, 0.5516, -0.7343, 0.3957, -0.5516, -0.7343, 0.3957, -0.5783, -0.7605, 0.2953, 0.5783, -0.7605, 0.2953, 0.5783, -0.7605, 0.2953, -0.5783, -0.7605, 0.2953, -0.659, -0.6685, 0.3449, 0.659, -0.6685, 0.3449, 0.5812, 0.777, -0.242, -0.5812, 0.777, -0.242, -0.5895, 0.7311, -0.3435, 0.5895, 0.7311, -0.3435, 0.5951, -0.1769, -0.7839, -0.5951, -0.1769, -0.7839, -0.7306, -0.5276, -0.4334, 0.7306, -0.5276, -0.4334, 0.5895, 0.7311, -0.3435, -0.5895, 0.7311, -0.3435, -0.756, 0.4187, -0.5032, 0.756, 0.4187, -0.5032, 0.5652, -0.4883, -0.665, -0.5652, -0.4883, -0.665, -0.5951, -0.1769, -0.7839, 0.5951, -0.1769, -0.7839, -2.492e-07, -0.2016, 0.9795, 0.7661, 0.3914, 0.5098, -0.7661, 0.3914, 0.5098, 0.7661, 0.3914, 0.5098, 1.642e-07, 0.9936, 0.1132, -0.7661, 0.3914, 0.5098, 0.9968, -0.04467, 0.06619, 0.5552, -0.6582, 0.5085, 0.5516, -0.7343, 0.3957, 0.999, -0.02289, 0.03788, 0.9999, 0.004312, 0.01415, 0.5812, 0.777, -0.242, 0.5895, 0.7311, -0.3435, 0.999, -0.02289, 0.03788, 0.9991, 0.011, 0.04086, 0.6646, 0.7469, 0.0215, 0.5812, 0.777, -0.242, 0.9999, 0.004312, 0.01415, 0.9971, 0.06817, -0.03275, 0.6422, 0.2215, 0.7339, 0.6974, 0.5097, 0.5038, 0.9982, 0.003639, -0.06053, 0.5652, -0.4883, -0.665, 0.5951, -0.1769, -0.7839, 0.9982, 0.003639, -0.06053, 0.659, -0.6685, 0.3449, 0.9991, 0.011, 0.04086, 0.9999, 0.004312, 0.01415, 0.5783, -0.7605, 0.2953, 0.5783, -0.7605, 0.2953, 0.9999, 0.004312, 0.01415, 0.999, -0.02289, 0.03788, 0.5516, -0.7343, 0.3957, 0.756, 0.4187, -0.5032, 0.9968, -0.04467, 0.06619, 0.999, -0.02289, 0.03788, 0.5895, 0.7311, -0.3435, -2.492e-07, -0.2016, 0.9795, 0.5552, -0.6582, 0.5085, 0.9968, -0.04467, 0.06619, 0.7661, 0.3914, 0.5098, 0.6974, 0.5097, 0.5038, 0.6646, 0.7469, 0.0215, 0.9991, 0.011, 0.04086, 0.9982, 0.003639, -0.06053, 0.9982, 0.003639, -0.06053, 0.9991, 0.011, 0.04086, 0.659, -0.6685, 0.3449, 0.5741, -0.8086, 0.1287, 2.211e-07, 0.7358, -0.6772, 1.642e-07, 0.9936, 0.1132, 0.7661, 0.3914, 0.5098, 0.756, 0.4187, -0.5032, 0.7661, 0.3914, 0.5098, 0.9968, -0.04467, 0.06619, 0.756, 0.4187, -0.5032, 0.5613, 0.8178, -0.1271, 0.5384, 0.4721, 0.698, 0.6422, 0.2215, 0.7339, 0.9971, 0.06817, -0.03275, 0.9971, 0.06817, -0.03275, 0.7306, -0.5276, -0.4334, 0.9951, -0.06346, -0.0754, 0.5951, -0.1769, -0.7839, 0.7306, -0.5276, -0.4334, 0.9982, 0.003639, -0.06053, 0.6907, 0.6421, -0.3327, 0.5613, 0.8178, -0.1271, 0.9971, 0.06817, -0.03275, 0.9951, -0.06346, -0.0754, 0.5652, -0.4883, -0.665, 0.9982, 0.003639, -0.06053, 0.5741, -0.8086, 0.1287, 0.9982, 0.003639, -0.06053, 0.7306, -0.5276, -0.4334, 0.9971, 0.06817, -0.03275, 0.9876, -0.1004, 0.121, 0.9808, -0.1794, 0.07692, 0.9676, -0.2332, 0.09682, 0.981, -0.1869, 0.05278, 0.9808, -0.1794, 0.07692, 0.9883, -0.1127, 0.1029, 0.9808, -0.1794, 0.07692, 0.9876, -0.1004, 0.121, 0.9883, -0.1127, 0.1029, 0.9881, -0.1233, 0.09226, 0.9881, -0.1233, 0.09226, 0.9845, -0.1457, 0.09779, 0.9825, -0.1569, 0.1006, 0.9746, -0.2072, 0.08521, 0.9686, -0.2316, 0.09046, 0.9808, -0.1794, 0.07692, 0.9741, -0.202, 0.1017, 0.9741, -0.2019, 0.1017, 0.9825, -0.1569, 0.1006, 0.9845, -0.1457, 0.09779, 0.9676, -0.2332, 0.09682, 0.9808, -0.1794, 0.07692, 0.9686, -0.2316, 0.09046, 0.547, 0.8168, -0.1836, 0.9942, 0.1075, 0.00444, 0.9934, 0.1144, 0.002527, 0.5401, 0.8211, -0.1848, 0.9692, -0.2291, 0.09031, 0.9686, -0.2316, 0.09046, 0.9746, -0.2072, 0.08521, 0.9686, -0.2316, 0.09046, 0.9692, -0.2291, 0.09031, 0.9741, -0.2019, 0.1017, 0.9741, -0.202, 0.1017, 0.9741, -0.209, 0.0859, 0.9736, -0.2114, 0.08609, 0.9692, -0.2291, 0.09031, 0.9746, -0.2072, 0.08521, 0.9942, 0.1075, 0.00444, 0.9736, -0.2114, 0.08609, 0.9741, -0.209, 0.0859, 0.9934, 0.1144, 0.002527, -0.9968, -0.04467, -0.06619, -0.5552, -0.6582, -0.5085, -0.5516, -0.7343, -0.3957, -0.999, -0.02289, -0.03788, -0.9999, 0.004313, -0.01415, -0.5812, 0.777, 0.242, -0.5895, 0.7311, 0.3435, -0.999, -0.02289, -0.03788, -0.9991, 0.011, -0.04086, -0.6646, 0.7469, -0.0215, -0.5812, 0.777, 0.242, -0.9999, 0.004313, -0.01415, -0.9971, 0.06817, 0.03275, -0.6422, 0.2215, -0.7339, -0.6974, 0.5097, -0.5038, -0.9982, 0.003639, 0.06053, -0.5652, -0.4883, 0.665, -0.5951, -0.1769, 0.7839, -0.9982, 0.003639, 0.06053, -0.659, -0.6685, -0.3449, -0.9991, 0.011, -0.04086, -0.9999, 0.004313, -0.01415, -0.5783, -0.7605, -0.2953, -0.5783, -0.7605, -0.2953, -0.9999, 0.004313, -0.01415, -0.999, -0.02289, -0.03788, -0.5516, -0.7343, -0.3957, -0.756, 0.4187, 0.5032, -0.9968, -0.04467, -0.06619, -0.999, -0.02289, -0.03788, -0.5895, 0.7311, 0.3435, 8.308e-08, -0.2016, -0.9795, -0.5552, -0.6582, -0.5085, -0.9968, -0.04467, -0.06619, -0.7661, 0.3914, -0.5098, -0.6974, 0.5097, -0.5038, -0.6646, 0.7469, -0.0215, -0.9991, 0.011, -0.04086, -0.9982, 0.003639, 0.06053, -0.9982, 0.003639, 0.06053, -0.9991, 0.011, -0.04086, -0.659, -0.6685, -0.3449, -0.5741, -0.8086, -0.1287, -0.7661, 0.3914, -0.5098, -0.9968, -0.04467, -0.06619, -0.756, 0.4187, 0.5032, -0.5613, 0.8178, 0.1271, -0.5384, 0.4721, -0.698, -0.6422, 0.2215, -0.7339, -0.9971, 0.06817, 0.03275, -0.9971, 0.06817, 0.03275, -0.7306, -0.5276, 0.4334, -0.9951, -0.06346, 0.0754, -0.5951, -0.1769, 0.7839, -0.7306, -0.5276, 0.4334, -0.9982, 0.003639, 0.06053, -0.6907, 0.6421, 0.3327, -0.5613, 0.8178, 0.1271, -0.9971, 0.06817, 0.03275, -0.9951, -0.06346, 0.0754, 0.6974, 0.5097, -0.5038, 0.6646, 0.7469, -0.0215, -0.6646, 0.7469, -0.0215, -0.6974, 0.5097, -0.5038, 0.6422, 0.2215, -0.7339, 0.6974, 0.5097, -0.5038, -0.6974, 0.5097, -0.5038, -0.6422, 0.2215, -0.7339, 0.5552, -0.6582, -0.5085, 0.5516, -0.7343, -0.3957, -0.5516, -0.7343, -0.3957, -0.5552, -0.6582, -0.5085, 0.756, 0.4187, 0.5032, -2.211e-07, 0.7358, 0.6772, -0.756, 0.4187, 0.5032, 0.6907, 0.6421, 0.3327, 0.5613, 0.8178, 0.1271, -0.5613, 0.8178, 0.1271, -0.6907, 0.6421, 0.3327, 0.6646, 0.7469, -0.0215, 0.5812, 0.777, 0.242, -0.5812, 0.777, 0.242, -0.6646, 0.7469, -0.0215, 0.5741, -0.8086, -0.1287, 0.5652, -0.4883, 0.665, -0.5652, -0.4883, 0.665, -0.5741, -0.8086, -0.1287, 0.5384, 0.4721, -0.698, 0.6422, 0.2215, -0.7339, -0.6422, 0.2215, -0.7339, -0.5384, 0.4721, -0.698, 0.5613, 0.8178, 0.1271, 0.5384, 0.4721, -0.698, -0.5384, 0.4721, -0.698, -0.5613, 0.8178, 0.1271, 0.5552, -0.6582, -0.5085, -0.5552, -0.6582, -0.5085, 8.308e-08, -0.2016, -0.9795, -0.59, -0.112, -0.7996, -0.5794, -0.7303, 0.3619, -0.5619, 0.4689, 0.6815, -0.5731, 0.789, -0.2215, -0.5731, 0.789, -0.2215, -0.5619, 0.4689, 0.6815, 0.5619, 0.4689, 0.6815, 0.5731, 0.789, -0.2215, -0.59, -0.112, -0.7996, -0.5731, 0.789, -0.2215, 0.5731, 0.789, -0.2215, 0.59, -0.112, -0.7996, -0.5619, 0.4689, 0.6815, -0.5794, -0.7303, 0.3619, 0.5794, -0.7303, 0.3619, 0.5619, 0.4689, 0.6815, -0.5652, -0.4883, 0.665, -0.9982, 0.003639, 0.06053, -0.5741, -0.8086, -0.1287, 0.659, -0.6685, -0.3449, 0.5741, -0.8086, -0.1287, -0.5741, -0.8086, -0.1287, -0.659, -0.6685, -0.3449, -0.9982, 0.003639, 0.06053, -0.7306, -0.5276, 0.4334, -0.9971, 0.06817, 0.03275, -0.5794, -0.7303, 0.3619, -0.59, -0.112, -0.7996, 0.59, -0.112, -0.7996, 0.5794, -0.7303, 0.3619, 0.59, -0.112, -0.7996, 0.5731, 0.789, -0.2215, 0.5619, 0.4689, 0.6815, 0.5794, -0.7303, 0.3619, 0.0, -1.0, -4.779e-08, 1.0, 9.227e-06, 7.509e-08, 1.0, 9.169e-06, 6.163e-08, -4.992e-08, -1.0, -4.541e-08, -2.211e-07, 0.7358, 0.6772, 0.0, 0.9936, -0.1132, -0.7661, 0.3914, -0.5098, -0.756, 0.4187, 0.5032, 0.5516, -0.7343, -0.3957, 0.5783, -0.7605, -0.2953, -0.5783, -0.7605, -0.2953, -0.5516, -0.7343, -0.3957, 0.5783, -0.7605, -0.2953, 0.659, -0.6685, -0.3449, -0.659, -0.6685, -0.3449, -0.5783, -0.7605, -0.2953, 0.5812, 0.777, 0.242, 0.5895, 0.7311, 0.3435, -0.5895, 0.7311, 0.3435, -0.5812, 0.777, 0.242, 0.5951, -0.1769, 0.7839, 0.7306, -0.5276, 0.4334, -0.7306, -0.5276, 0.4334, -0.5951, -0.1769, 0.7839, 0.5895, 0.7311, 0.3435, 0.756, 0.4187, 0.5032, -0.756, 0.4187, 0.5032, -0.5895, 0.7311, 0.3435, 0.5652, -0.4883, 0.665, 0.5951, -0.1769, 0.7839, -0.5951, -0.1769, 0.7839, -0.5652, -0.4883, 0.665, 8.308e-08, -0.2016, -0.9795, -0.7661, 0.3914, -0.5098, 0.7661, 0.3914, -0.5098, 0.7661, 0.3914, -0.5098, -0.7661, 0.3914, -0.5098, 0.0, 0.9936, -0.1132, 0.9968, -0.04467, -0.06619, 0.999, -0.02289, -0.03788, 0.5516, -0.7343, -0.3957, 0.5552, -0.6582, -0.5085, 0.9999, 0.004312, -0.01415, 0.999, -0.02289, -0.03788, 0.5895, 0.7311, 0.3435, 0.5812, 0.777, 0.242, 0.9991, 0.011, -0.04086, 0.9999, 0.004312, -0.01415, 0.5812, 0.777, 0.242, 0.6646, 0.7469, -0.0215, 0.9971, 0.06817, 0.03275, 0.9982, 0.003639, 0.06053, 0.6974, 0.5097, -0.5038, 0.6422, 0.2215, -0.7339, 0.5652, -0.4883, 0.665, 0.9982, 0.003639, 0.06053, 0.5951, -0.1769, 0.7839, 0.659, -0.6685, -0.3449, 0.5783, -0.7605, -0.2953, 0.9999, 0.004312, -0.01415, 0.9991, 0.011, -0.04086, 0.5783, -0.7605, -0.2953, 0.5516, -0.7343, -0.3957, 0.999, -0.02289, -0.03788, 0.9999, 0.004312, -0.01415, 0.756, 0.4187, 0.5032, 0.5895, 0.7311, 0.3435, 0.999, -0.02289, -0.03788, 0.9968, -0.04467, -0.06619, 8.308e-08, -0.2016, -0.9795, 0.7661, 0.3914, -0.5098, 0.9968, -0.04467, -0.06619, 0.5552, -0.6582, -0.5085, 0.6974, 0.5097, -0.5038, 0.9982, 0.003639, 0.06053, 0.9991, 0.011, -0.04086, 0.6646, 0.7469, -0.0215, 0.9982, 0.003639, 0.06053, 0.5741, -0.8086, -0.1287, 0.659, -0.6685, -0.3449, 0.9991, 0.011, -0.04086, -2.211e-07, 0.7358, 0.6772, 0.756, 0.4187, 0.5032, 0.7661, 0.3914, -0.5098, 0.0, 0.9936, -0.1132, 0.7661, 0.3914, -0.5098, 0.756, 0.4187, 0.5032, 0.9968, -0.04467, -0.06619, 0.5613, 0.8178, 0.1271, 0.9971, 0.06817, 0.03275, 0.6422, 0.2215, -0.7339, 0.5384, 0.4721, -0.698, 0.9971, 0.06817, 0.03275, 0.9951, -0.06346, 0.0754, 0.7306, -0.5276, 0.4334, 0.5951, -0.1769, 0.7839, 0.9982, 0.003639, 0.06053, 0.7306, -0.5276, 0.4334, 0.6907, 0.6421, 0.3327, 0.9951, -0.06346, 0.0754, 0.9971, 0.06817, 0.03275, 0.5613, 0.8178, 0.1271, 0.5652, -0.4883, 0.665, 0.5741, -0.8086, -0.1287, 0.9982, 0.003639, 0.06053, 0.9982, 0.003639, 0.06053, 0.9971, 0.06817, 0.03275, 0.7306, -0.5276, 0.4334, -4.992e-08, -1.0, -4.303e-08, -1.0, 9.636e-06, -5.006e-08, -1.0, 9.636e-06, -5.036e-08, -4.992e-08, -1.0, -4.541e-08, 1.0, 9.11e-06, 4.816e-08, 1.0, 9.169e-06, 6.163e-08, 5.241e-07, 1.0, 5.504e-08, 4.992e-07, 1.0, 4.14e-08, -4.992e-08, -1.0, -4.303e-08, -4.992e-08, -1.0, -4.541e-08, 1.0, 9.169e-06, 6.163e-08, 1.0, 9.11e-06, 4.816e-08, -1.0, 0.0001647, -4.378e-08, -0.9951, -0.06346, -0.0754, -0.6907, 0.6421, -0.3327, -0.6275, 0.7786, 1.933e-08, -0.6268, -0.7792, -6.698e-08, -0.7306, -0.5276, -0.4334, -0.9951, -0.06346, -0.0754, -1.0, 0.0001647, -4.378e-08, 0.7306, -0.5276, -0.4334, -0.7306, -0.5276, -0.4334, -0.6268, -0.7792, -6.698e-08, 0.6268, -0.7792, -5.768e-09, 0.6275, 0.7786, 7.73e-08, -0.6275, 0.7786, 1.933e-08, -0.6907, 0.6421, -0.3327, 0.6907, 0.6421, -0.3327, 1.0, 0.0001645, 4.5e-08, 0.6275, 0.7786, 7.73e-08, 0.6907, 0.6421, -0.3327, 0.9951, -0.06346, -0.0754, 0.6268, -0.7792, -5.768e-09, 1.0, 0.0001645, 4.5e-08, 0.9951, -0.06346, -0.0754, 0.7306, -0.5276, -0.4334, -1.0, 9.694e-06, -5.065e-08, -1.0, 9.636e-06, -5.036e-08, 5.241e-07, 1.0, 5.504e-08, 5.491e-07, 1.0, 6.868e-08, 0.0, -1.0, -4.779e-08, -4.992e-08, -1.0, -4.541e-08, -1.0, 9.636e-06, -5.036e-08, -1.0, 9.694e-06, -5.065e-08, 1.0, 9.227e-06, 7.509e-08, 5.491e-07, 1.0, 6.868e-08, 5.241e-07, 1.0, 5.504e-08, 1.0, 9.169e-06, 6.163e-08, -1.0, 0.0001647, -4.378e-08, -0.6275, 0.7786, 1.933e-08, -0.6907, 0.6421, 0.3327, -0.9951, -0.06346, 0.0754, -0.6268, -0.7792, -6.698e-08, -1.0, 0.0001647, -4.378e-08, -0.9951, -0.06346, 0.0754, -0.7306, -0.5276, 0.4334, 0.7306, -0.5276, 0.4334, 0.6268, -0.7792, -5.768e-09, -0.6268, -0.7792, -6.698e-08, -0.7306, -0.5276, 0.4334, 0.6275, 0.7786, 7.73e-08, 0.6907, 0.6421, 0.3327, -0.6907, 0.6421, 0.3327, -0.6275, 0.7786, 1.933e-08, 1.0, 0.0001645, 4.5e-08, 0.9951, -0.06346, 0.0754, 0.6907, 0.6421, 0.3327, 0.6275, 0.7786, 7.73e-08, 0.6268, -0.7792, -5.768e-09, 0.7306, -0.5276, 0.4334, 0.9951, -0.06346, 0.0754, 1.0, 0.0001645, 4.5e-08])] * 3)])
arm_armature = bpy.data.armatures.new('Armature')  # bones are not reproduced

# ---- objects
ob_armature = bpy.data.objects.new('Armature', arm_armature)
ob_bow = bpy.data.objects.new('Bow', me_untitled)
ob_lamp = bpy.data.objects.new('Lamp', light_lamp)
ob_camera = bpy.data.objects.new('Camera', cam_camera)

# ---- transforms, parenting, visibility, modifiers, constraints
ob_armature.location = (0.0, 0.0, 0.0)
ob_armature.lineart.crease_threshold = 0.0
ob_bow.parent = ob_armature
ob_bow.location = (0.0, 0.0, 0.0)
ob_bow.color = (0.8, 0.8, 0.8, 1.0)
ob_bow.lineart.crease_threshold = 0.0
_vg = ob_bow.vertex_groups.new(name='Bone')
for _i, _w in zip([0, 1, 8, 9, 10, 11, 12, 14, 15, 19, 20, 21, 22, 23, 24, 30, 32, 39, 40, 41, 42, 46, 47, 48, 49, 55, 86, 93, 95, 96, 98, 101, 113, 141, 158, 171], [0.879, 0.01508, 0.03875, 0.9384, 0.8404, 0.8149, 0.6764, 0.8472, 0.4309, 0.0451, 0.3811, 0.9487, 0.8331, 0.8203, 0.8348, 0.8798, 0.01506, 0.0161, 0.8356, 0.8123, 0.3995, 0.846, 0.4328, 0.388, 0.8013, 0.009759, 0.9263, 0.04277, 0.9894, 0.8302, 0.8161, 0.4349, 0.02359, 0.02429, 0.4328, 0.01381]): _vg.add([_i], _w, 'REPLACE')
_vg = ob_bow.vertex_groups.new(name='Bone.001')
for _i, _w in zip([0, 1, 8, 9, 10, 11, 12, 14, 15, 19, 20, 21, 22, 23, 24, 30, 32, 39, 40, 41, 42, 46, 47, 48, 49, 86, 93, 96, 98], [0.03852, 0.9497, 0.9366, 0.06118, 0.08994, 0.02536, 0.3127, 0.07122, 0.5665, 0.9542, 0.6172, 0.02827, 0.03018, 0.1159, 0.08165, 0.03805, 0.9496, 0.9483, 0.09461, 0.0284, 0.5902, 0.07288, 0.5647, 0.6105, 0.1351, 0.0738, 0.9555, 0.0364, 0.1005]): _vg.add([_i], _w, 'REPLACE')
_vg = ob_bow.vertex_groups.new(name='Bone.002')
for _i, _w in zip([3, 7, 18, 38, 83, 92], [0.9919, 0.9922, 0.9947, 0.9921, 0.9919, 0.9945]): _vg.add([_i], _w, 'REPLACE')
_vg = ob_bow.vertex_groups.new(name='Bone.003')
_vg = ob_bow.vertex_groups.new(name='Bone.004')
for _i, _w in zip([2, 6, 17, 33, 85, 91], [0.9947, 0.9935, 0.9946, 0.9947, 0.9933, 0.9943]): _vg.add([_i], _w, 'REPLACE')
_vg = ob_bow.vertex_groups.new(name='Bone.005')
for _i, _w in zip([5, 13, 16, 36, 37, 45, 90], [0.7801, 0.01978, 0.082, 0.604, 0.7697, 0.01938, 0.0863]): _vg.add([_i], _w, 'REPLACE')
_vg = ob_bow.vertex_groups.new(name='Bone.006')
for _i, _w in zip([4, 5, 13, 16, 25, 26, 27, 28, 29, 31, 36, 37, 43, 44, 45, 50, 51, 52, 53, 54, 84, 90, 99], [1.099, 0.2044, 0.9815, 0.9166, 1.0, 1.0, 1.0, 1.0, 1.0, 1.101, 0.3861, 0.214, 1.0, 0.9999, 0.9813, 1.0, 1.0, 1.0, 1.0, 1.0, 1.098, 0.912, 1.034]): _vg.add([_i], _w, 'REPLACE')
_vg = ob_bow.vertex_groups.new(name='Bone.007')
for _i, _w in zip([0, 10, 11, 14, 22, 23, 24, 30, 40, 41, 46, 49, 55, 57, 96, 98, 101, 102, 103, 110, 111, 112, 113, 114, 116, 117, 121, 122, 123, 124, 125, 126, 132, 134, 140, 141, 142, 146, 147, 148, 149, 155, 158, 162, 166, 167, 168, 169, 171], [0.07638, 0.06898, 0.1471, 0.08098, 0.1264, 0.06288, 0.08278, 0.07584, 0.06909, 0.1481, 0.08056, 0.06267, 0.9697, 0.9843, 0.1263, 0.08262, 0.5644, 0.9284, 0.01413, 0.0003925, 0.9237, 0.8443, 0.9058, 0.3139, 0.8717, 0.4297, 0.03819, 0.3787, 0.9942, 0.9204, 0.7954, 0.8448, 0.9281, 0.0148, 0.8438, 0.905, 0.3007, 0.8723, 0.4316, 0.3856, 0.7951, 0.9852, 0.5664, 0.9203, 0.04062, 0.9932, 0.92, 0.8444, 0.9676]): _vg.add([_i], _w, 'REPLACE')
_vg = ob_bow.vertex_groups.new(name='Bone.008')
for _i, _w in zip([102, 103, 110, 111, 112, 113, 114, 116, 117, 121, 122, 124, 125, 126, 132, 134, 139, 140, 141, 142, 146, 147, 148, 149, 162, 166, 168, 169], [0.05921, 0.95, 0.9566, 0.07623, 0.1409, 0.0571, 0.6815, 0.1103, 0.5679, 0.9578, 0.6201, 0.06032, 0.1917, 0.139, 0.05946, 0.9496, 0.9576, 0.1413, 0.05756, 0.6949, 0.1098, 0.566, 0.6132, 0.192, 0.07969, 0.9567, 0.06054, 0.1394]): _vg.add([_i], _w, 'REPLACE')
_vg = ob_bow.vertex_groups.new(name='Bone.009')
for _i, _w in zip([105, 109, 120, 138, 159, 165], [0.9918, 0.9924, 0.9947, 0.9923, 0.9917, 0.9945]): _vg.add([_i], _w, 'REPLACE')
_vg = ob_bow.vertex_groups.new(name='Bone.010')
_vg = ob_bow.vertex_groups.new(name='Bone.011')
for _i, _w in zip([104, 108, 119, 135, 161, 164], [0.9945, 0.9938, 0.9945, 0.9945, 0.9936, 0.9943]): _vg.add([_i], _w, 'REPLACE')
_vg = ob_bow.vertex_groups.new(name='Bone.012')
for _i, _w in zip([107, 115, 118, 136, 137, 145, 163], [0.7943, 0.02753, 0.08558, 0.616, 0.7844, 0.02712, 0.08993]): _vg.add([_i], _w, 'REPLACE')
_vg = ob_bow.vertex_groups.new(name='bone.013')
for _i, _w in zip([106, 107, 115, 118, 127, 128, 129, 130, 131, 133, 136, 137, 143, 144, 145, 150, 151, 152, 153, 154, 160, 163, 170], [1.098, 0.1911, 0.9787, 0.9131, 1.0, 1.0, 1.0, 1.0, 0.9999, 1.1, 0.3751, 0.2003, 0.9998, 0.9999, 0.9785, 1.0, 1.0, 1.0, 1.0, 0.9999, 1.097, 0.9086, 1.032]): _vg.add([_i], _w, 'REPLACE')
_vg = ob_bow.vertex_groups.new(name='string')
for _i, _w in zip([56, 58, 156, 157], [1.0, 1.0, 1.0, 1.0]): _vg.add([_i], _w, 'REPLACE')
_m = ob_bow.modifiers.new('Armature', 'ARMATURE')
_m.object = ob_armature
ob_lamp.location = (4.076, 1.005, 5.904)
ob_lamp.rotation_euler = (0.6503, 0.05522, 1.866)
ob_lamp.lock_rotations_4d = False
ob_lamp.empty_display_type = 'ARROWS'
ob_lamp.color = (0.0, 0.0, 0.0, 0.0)
ob_lamp.lineart.crease_threshold = 0.0
ob_camera.location = (7.481, -6.508, 5.344)
ob_camera.rotation_euler = (1.109, 0.01082, 0.8149)
ob_camera.lock_rotations_4d = False
ob_camera.empty_display_type = 'ARROWS'
ob_camera.color = (0.0, 0.0, 0.0, 0.0)
ob_camera.display_type = 'WIRE'
ob_camera.lineart.crease_threshold = 0.0

# ---- collection membership
col_collection_1.objects.link(ob_armature)
col_collection_1.objects.link(ob_bow)
col_collection_1.objects.link(ob_lamp)
col_collection_1.objects.link(ob_camera)

# ---- scene / render settings (as saved in the file)
scene.camera = ob_camera
scene.frame_start = 1; scene.frame_end = 250; scene.frame_set(1)
scene.render.engine = 'BLENDER_EEVEE_NEXT'
scene.render.resolution_percentage = 50
scene.render.fps = 60
scene.render.dither_intensity = 0.0
scene.cycles.use_denoising = False
scene.cycles.samples = 128
scene.cycles.sampling_pattern = 'TABULATED_SOBOL'
scene.cycles.light_sampling_threshold = 0.0
scene.cycles.use_adaptive_sampling = False
scene.cycles.use_light_tree = False
scene.cycles.blur_glossy = 0.0
scene.cycles.sample_clamp_indirect = 0.0
scene.view_settings.view_transform = 'Standard'
bpy.context.view_layer.update()
